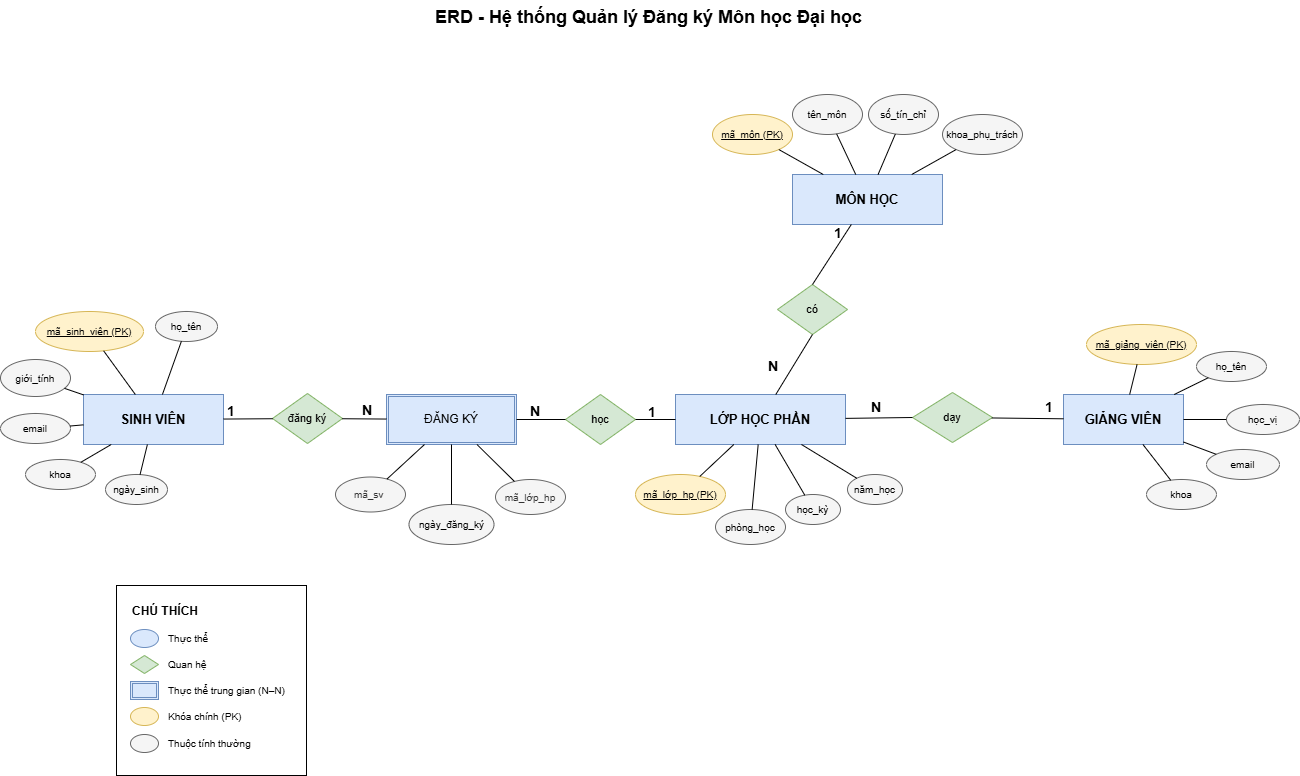

The diagram above was exported from draw.io. Its source (the exported page's mxGraphModel, read from the mxfile embedded in the PNG):
<mxGraphModel dx="3126" dy="828" grid="1" gridSize="10" guides="1" tooltips="1" connect="1" arrows="1" fold="1" page="1" pageScale="1" pageWidth="1654" pageHeight="1169" math="0" shadow="0">
  <root>
    <mxCell id="0" />
    <mxCell id="1" parent="0" />
    <mxCell id="10" parent="1" style="rectangle;whiteSpace=wrap;html=1;fillColor=#dae8fc;strokeColor=#6c8ebf;fontStyle=1;fontSize=13;" value="SINH VIÊN" vertex="1">
      <mxGeometry height="50" width="140" x="8" y="410" as="geometry" />
    </mxCell>
    <mxCell id="11" parent="1" style="ellipse;whiteSpace=wrap;html=1;fillColor=#fff2cc;strokeColor=#d6b656;fontSize=10;" value="&lt;u&gt;mã_sinh_viên (PK)&lt;/u&gt;" vertex="1">
      <mxGeometry height="40" width="108" x="-40" y="327" as="geometry" />
    </mxCell>
    <mxCell id="12" parent="1" style="ellipse;whiteSpace=wrap;html=1;fillColor=#f5f5f5;strokeColor=#666666;fontSize=10;" value="họ_tên" vertex="1">
      <mxGeometry height="30" width="62" x="80" y="327" as="geometry" />
    </mxCell>
    <mxCell id="13" parent="1" style="ellipse;whiteSpace=wrap;html=1;fillColor=#f5f5f5;strokeColor=#666666;fontSize=10;" value="ngày_sinh" vertex="1">
      <mxGeometry height="30" width="62" x="30" y="490" as="geometry" />
    </mxCell>
    <mxCell id="14" parent="1" style="ellipse;whiteSpace=wrap;html=1;fillColor=#f5f5f5;strokeColor=#666666;fontSize=10;" value="giới_tính" vertex="1">
      <mxGeometry height="37" width="70" x="-75" y="375" as="geometry" />
    </mxCell>
    <mxCell id="15" parent="1" style="ellipse;whiteSpace=wrap;html=1;fillColor=#f5f5f5;strokeColor=#666666;fontSize=10;" value="email" vertex="1">
      <mxGeometry height="30" width="70" x="-75" y="429" as="geometry" />
    </mxCell>
    <mxCell id="16" parent="1" style="ellipse;whiteSpace=wrap;html=1;fillColor=#f5f5f5;strokeColor=#666666;fontSize=10;" value="khoa" vertex="1">
      <mxGeometry height="30" width="70" x="-50" y="475" as="geometry" />
    </mxCell>
    <mxCell id="30" parent="1" style="rectangle;whiteSpace=wrap;html=1;fillColor=#dae8fc;strokeColor=#6c8ebf;fontStyle=1;fontSize=13;" value="MÔN HỌC" vertex="1">
      <mxGeometry height="50" width="150" x="717" y="190" as="geometry" />
    </mxCell>
    <mxCell id="31" parent="1" style="ellipse;whiteSpace=wrap;html=1;fillColor=#fff2cc;strokeColor=#d6b656;fontSize=10;" value="&lt;u&gt;mã_môn (PK)&lt;/u&gt;" vertex="1">
      <mxGeometry height="40" width="80" x="637" y="130" as="geometry" />
    </mxCell>
    <mxCell id="32" parent="1" style="ellipse;whiteSpace=wrap;html=1;fillColor=#f5f5f5;strokeColor=#666666;fontSize=10;" value="tên_môn" vertex="1">
      <mxGeometry height="40" width="70" x="717" y="110" as="geometry" />
    </mxCell>
    <mxCell id="33" parent="1" style="ellipse;whiteSpace=wrap;html=1;fillColor=#f5f5f5;strokeColor=#666666;fontSize=10;" value="số_tín_chỉ" vertex="1">
      <mxGeometry height="40" width="70" x="793" y="110" as="geometry" />
    </mxCell>
    <mxCell id="34" parent="1" style="ellipse;whiteSpace=wrap;html=1;fillColor=#f5f5f5;strokeColor=#666666;fontSize=10;" value="khoa_phụ_trách" vertex="1">
      <mxGeometry height="40" width="80" x="867" y="130" as="geometry" />
    </mxCell>
    <mxCell id="40" parent="1" style="rectangle;whiteSpace=wrap;html=1;fillColor=#dae8fc;strokeColor=#6c8ebf;fontStyle=1;fontSize=13;" value="GIẢNG VIÊN" vertex="1">
      <mxGeometry height="50" width="120" x="988" y="410" as="geometry" />
    </mxCell>
    <mxCell id="41" parent="1" style="ellipse;whiteSpace=wrap;html=1;fillColor=#fff2cc;strokeColor=#d6b656;fontSize=10;" value="&lt;u&gt;mã_giảng_viên (PK)&lt;/u&gt;" vertex="1">
      <mxGeometry height="40" width="110" x="1011" y="340" as="geometry" />
    </mxCell>
    <mxCell id="42" parent="1" style="ellipse;whiteSpace=wrap;html=1;fillColor=#f5f5f5;strokeColor=#666666;fontSize=10;" value="họ_tên" vertex="1">
      <mxGeometry height="30" width="70" x="1121" y="367" as="geometry" />
    </mxCell>
    <mxCell id="43" parent="1" style="ellipse;whiteSpace=wrap;html=1;fillColor=#f5f5f5;strokeColor=#666666;fontSize=10;" value="học_vị" vertex="1">
      <mxGeometry height="30" width="73" x="1151" y="420" as="geometry" />
    </mxCell>
    <mxCell id="44" parent="1" style="ellipse;whiteSpace=wrap;html=1;fillColor=#f5f5f5;strokeColor=#666666;fontSize=10;" value="email" vertex="1">
      <mxGeometry height="30" width="73" x="1131" y="465" as="geometry" />
    </mxCell>
    <mxCell id="45" parent="1" style="ellipse;whiteSpace=wrap;html=1;fillColor=#f5f5f5;strokeColor=#666666;fontSize=10;" value="khoa" vertex="1">
      <mxGeometry height="30" width="70" x="1071" y="495" as="geometry" />
    </mxCell>
    <mxCell id="60" parent="1" style="rectangle;whiteSpace=wrap;html=1;fillColor=#dae8fc;strokeColor=#6c8ebf;fontStyle=1;fontSize=13;" value="LỚP HỌC PHẦN" vertex="1">
      <mxGeometry height="50" width="170" x="600" y="410" as="geometry" />
    </mxCell>
    <mxCell id="61" parent="1" style="ellipse;whiteSpace=wrap;html=1;fillColor=#fff2cc;strokeColor=#d6b656;fontSize=10;" value="&lt;u&gt;mã_lớp_hp (PK)&lt;/u&gt;" vertex="1">
      <mxGeometry height="40" width="90" x="560" y="490" as="geometry" />
    </mxCell>
    <mxCell id="62" parent="1" style="ellipse;whiteSpace=wrap;html=1;fillColor=#f5f5f5;strokeColor=#666666;fontSize=10;" value="học_kỳ" vertex="1">
      <mxGeometry height="30" width="55" x="710" y="510" as="geometry" />
    </mxCell>
    <mxCell id="63" parent="1" style="ellipse;whiteSpace=wrap;html=1;fillColor=#f5f5f5;strokeColor=#666666;fontSize=10;" value="năm_học" vertex="1">
      <mxGeometry height="30" width="55" x="772" y="490" as="geometry" />
    </mxCell>
    <mxCell id="64" parent="1" style="ellipse;whiteSpace=wrap;html=1;fillColor=#f5f5f5;strokeColor=#666666;fontSize=10;" value="phòng_học" vertex="1">
      <mxGeometry height="35" width="70" x="640" y="525" as="geometry" />
    </mxCell>
    <mxCell id="80" parent="1" style="shape=ext;double=1;rounded=0;whiteSpace=wrap;html=1;fillColor=#dae8fc;strokeColor=#6c8ebf;" value="ĐĂNG KÝ" vertex="1">
      <mxGeometry height="50" width="130" x="311" y="410" as="geometry" />
    </mxCell>
    <mxCell id="81" parent="1" style="ellipse;whiteSpace=wrap;html=1;fillColor=#f5f5f5;strokeColor=#666666;fontSize=10;fontColor=#333333;" value="mã_sv&amp;nbsp;" vertex="1">
      <mxGeometry height="35" width="70" x="260" y="492.5" as="geometry" />
    </mxCell>
    <mxCell id="82" parent="1" style="ellipse;whiteSpace=wrap;html=1;fillColor=#f5f5f5;strokeColor=#666666;fontSize=10;fontColor=#333333;" value="mã_lớp_hp" vertex="1">
      <mxGeometry height="35" width="70" x="420" y="495" as="geometry" />
    </mxCell>
    <mxCell id="83" parent="1" style="ellipse;whiteSpace=wrap;html=1;fillColor=#f5f5f5;strokeColor=#666666;fontSize=10;" value="ngày_đăng_ký" vertex="1">
      <mxGeometry height="40" width="85" x="333.5" y="520" as="geometry" />
    </mxCell>
    <mxCell id="90" parent="1" style="rhombus;whiteSpace=wrap;html=1;fillColor=#d5e8d4;strokeColor=#82b366;fontSize=11;" value="có" vertex="1">
      <mxGeometry height="50" width="70" x="702" y="300" as="geometry" />
    </mxCell>
    <mxCell id="91" parent="1" style="text;html=1;fontSize=14;fontStyle=1;" value="1" vertex="1">
      <mxGeometry height="30" width="30" x="757" y="234" as="geometry" />
    </mxCell>
    <mxCell id="92" parent="1" style="text;html=1;fontSize=14;fontStyle=1;" value="N" vertex="1">
      <mxGeometry height="30" width="30" x="691" y="367" as="geometry" />
    </mxCell>
    <mxCell id="100" parent="1" style="rhombus;whiteSpace=wrap;html=1;fillColor=#d5e8d4;strokeColor=#82b366;fontSize=11;" value="dạy" vertex="1">
      <mxGeometry height="50" width="80" x="837" y="408" as="geometry" />
    </mxCell>
    <mxCell id="101" parent="1" style="text;html=1;fontSize=14;fontStyle=1;" value="1" vertex="1">
      <mxGeometry height="30" width="30" x="968" y="408" as="geometry" />
    </mxCell>
    <mxCell id="102" parent="1" style="text;html=1;fontSize=14;fontStyle=1;" value="N" vertex="1">
      <mxGeometry height="30" width="30" x="794" y="408" as="geometry" />
    </mxCell>
    <mxCell id="110" parent="1" style="text;html=1;fontSize=14;fontStyle=1;" value="N" vertex="1">
      <mxGeometry height="30" width="30" x="285" y="411" as="geometry" />
    </mxCell>
    <mxCell id="111" parent="1" style="text;html=1;fontSize=14;fontStyle=1;" value="1" vertex="1">
      <mxGeometry height="30" width="30" x="150" y="412" as="geometry" />
    </mxCell>
    <mxCell id="113" parent="1" style="text;html=1;fontSize=14;fontStyle=1;" value="N" vertex="1">
      <mxGeometry height="30" width="30" x="453" y="412" as="geometry" />
    </mxCell>
    <mxCell id="114" parent="1" style="text;html=1;fontSize=14;fontStyle=1;" value="1" vertex="1">
      <mxGeometry height="30" width="30" x="571" y="413" as="geometry" />
    </mxCell>
    <mxCell id="300" parent="1" style="text;html=1;fontStyle=1;fontSize=18;align=center;" value="ERD - Hệ thống Quản lý Đăng ký Môn học Đại học" vertex="1">
      <mxGeometry height="40" width="700" x="223" y="16" as="geometry" />
    </mxCell>
    <mxCell id="SpbYF79viQAFeRYSk1v3-351" parent="1" style="whiteSpace=wrap;html=1;aspect=fixed;" value="" vertex="1">
      <mxGeometry height="190" width="190" x="41" y="601" as="geometry" />
    </mxCell>
    <mxCell id="SpbYF79viQAFeRYSk1v3-352" parent="1" style="text;html=1;fontStyle=1;fontSize=12;" value="CHÚ THÍCH" vertex="1">
      <mxGeometry height="25" width="120" x="55" y="613" as="geometry" />
    </mxCell>
    <mxCell id="SpbYF79viQAFeRYSk1v3-353" parent="1" style="ellipse;fillColor=#dae8fc;strokeColor=#6c8ebf;" value="" vertex="1">
      <mxGeometry height="18" width="28" x="55" y="645" as="geometry" />
    </mxCell>
    <mxCell id="SpbYF79viQAFeRYSk1v3-354" parent="1" style="text;html=1;fontSize=10;" value="Thực thể" vertex="1">
      <mxGeometry height="22" width="100" x="91" y="642" as="geometry" />
    </mxCell>
    <mxCell id="SpbYF79viQAFeRYSk1v3-355" parent="1" style="rhombus;fillColor=#d5e8d4;strokeColor=#82b366;" value="" vertex="1">
      <mxGeometry height="18" width="28" x="55" y="671" as="geometry" />
    </mxCell>
    <mxCell id="SpbYF79viQAFeRYSk1v3-356" parent="1" style="text;html=1;fontSize=10;" value="Quan hệ" vertex="1">
      <mxGeometry height="22" width="100" x="91" y="668" as="geometry" />
    </mxCell>
    <mxCell id="SpbYF79viQAFeRYSk1v3-357" parent="1" style="shape=ext;double=1;rounded=0;whiteSpace=wrap;html=1;fillColor=#dae8fc;strokeColor=#6c8ebf;" value="" vertex="1">
      <mxGeometry height="18" width="28" x="55" y="697" as="geometry" />
    </mxCell>
    <mxCell id="SpbYF79viQAFeRYSk1v3-358" parent="1" style="text;html=1;fontSize=10;" value="Thực thể trung gian (N–N)" vertex="1">
      <mxGeometry height="22" width="139" x="91" y="694" as="geometry" />
    </mxCell>
    <mxCell id="SpbYF79viQAFeRYSk1v3-359" parent="1" style="ellipse;fillColor=#fff2cc;strokeColor=#d6b656;" value="" vertex="1">
      <mxGeometry height="18" width="28" x="55" y="723" as="geometry" />
    </mxCell>
    <mxCell id="SpbYF79viQAFeRYSk1v3-360" parent="1" style="text;html=1;fontSize=10;" value="Khóa chính (PK)" vertex="1">
      <mxGeometry height="22" width="129" x="91" y="720" as="geometry" />
    </mxCell>
    <mxCell id="SpbYF79viQAFeRYSk1v3-363" parent="1" style="ellipse;fillColor=#f5f5f5;strokeColor=#666;" value="" vertex="1">
      <mxGeometry height="18" width="28" x="55" y="750" as="geometry" />
    </mxCell>
    <mxCell id="SpbYF79viQAFeRYSk1v3-364" parent="1" style="text;html=1;fontSize=10;" value="Thuộc tính thường" vertex="1">
      <mxGeometry height="22" width="130" x="91" y="747" as="geometry" />
    </mxCell>
    <mxCell id="771ur9Aq8k8Q4F1zdMOq-300" edge="1" parent="1" source="31" style="endArrow=none;html=1;rounded=0;" target="30" value="">
      <mxGeometry height="50" relative="1" width="50" as="geometry">
        <mxPoint x="752" y="250" as="sourcePoint" />
        <mxPoint x="802" y="200" as="targetPoint" />
      </mxGeometry>
    </mxCell>
    <mxCell id="771ur9Aq8k8Q4F1zdMOq-302" edge="1" parent="1" source="34" style="endArrow=none;html=1;rounded=0;" target="30" value="">
      <mxGeometry height="50" relative="1" width="50" as="geometry">
        <mxPoint x="542" y="270" as="sourcePoint" />
        <mxPoint x="592" y="220" as="targetPoint" />
      </mxGeometry>
    </mxCell>
    <mxCell id="771ur9Aq8k8Q4F1zdMOq-303" edge="1" parent="1" source="33" style="endArrow=none;html=1;rounded=0;" target="30" value="">
      <mxGeometry height="50" relative="1" width="50" as="geometry">
        <mxPoint x="592" y="270" as="sourcePoint" />
        <mxPoint x="642" y="220" as="targetPoint" />
      </mxGeometry>
    </mxCell>
    <mxCell id="771ur9Aq8k8Q4F1zdMOq-304" edge="1" parent="1" source="30" style="endArrow=none;html=1;rounded=0;" target="32" value="">
      <mxGeometry height="50" relative="1" width="50" as="geometry">
        <mxPoint x="592" y="260" as="sourcePoint" />
        <mxPoint x="642" y="210" as="targetPoint" />
      </mxGeometry>
    </mxCell>
    <mxCell id="771ur9Aq8k8Q4F1zdMOq-305" edge="1" parent="1" source="90" style="endArrow=none;html=1;rounded=0;exitX=0.5;exitY=0;exitDx=0;exitDy=0;" target="30" value="">
      <mxGeometry height="50" relative="1" width="50" as="geometry">
        <mxPoint x="602" y="360" as="sourcePoint" />
        <mxPoint x="652" y="310" as="targetPoint" />
      </mxGeometry>
    </mxCell>
    <mxCell id="771ur9Aq8k8Q4F1zdMOq-306" edge="1" parent="1" source="60" style="endArrow=none;html=1;rounded=0;entryX=0.5;entryY=1;entryDx=0;entryDy=0;" target="90" value="">
      <mxGeometry height="50" relative="1" width="50" as="geometry">
        <mxPoint x="680" y="340" as="sourcePoint" />
        <mxPoint x="730" y="290" as="targetPoint" />
      </mxGeometry>
    </mxCell>
    <mxCell id="771ur9Aq8k8Q4F1zdMOq-309" edge="1" parent="1" source="61" style="endArrow=none;html=1;rounded=0;" target="60" value="">
      <mxGeometry height="50" relative="1" width="50" as="geometry">
        <mxPoint x="620" y="510" as="sourcePoint" />
        <mxPoint x="660" y="470" as="targetPoint" />
      </mxGeometry>
    </mxCell>
    <mxCell id="771ur9Aq8k8Q4F1zdMOq-310" edge="1" parent="1" source="60" style="endArrow=none;html=1;rounded=0;" target="64" value="">
      <mxGeometry height="50" relative="1" width="50" as="geometry">
        <mxPoint x="550" y="620" as="sourcePoint" />
        <mxPoint x="600" y="570" as="targetPoint" />
      </mxGeometry>
    </mxCell>
    <mxCell id="771ur9Aq8k8Q4F1zdMOq-311" edge="1" parent="1" source="60" style="endArrow=none;html=1;rounded=0;" target="63" value="">
      <mxGeometry height="50" relative="1" width="50" as="geometry">
        <mxPoint x="580" y="650" as="sourcePoint" />
        <mxPoint x="630" y="600" as="targetPoint" />
      </mxGeometry>
    </mxCell>
    <mxCell id="771ur9Aq8k8Q4F1zdMOq-312" edge="1" parent="1" source="60" style="endArrow=none;html=1;rounded=0;" target="62" value="">
      <mxGeometry height="50" relative="1" width="50" as="geometry">
        <mxPoint x="580" y="650" as="sourcePoint" />
        <mxPoint x="630" y="600" as="targetPoint" />
      </mxGeometry>
    </mxCell>
    <mxCell id="771ur9Aq8k8Q4F1zdMOq-313" edge="1" parent="1" source="40" style="endArrow=none;html=1;rounded=0;" target="41" value="">
      <mxGeometry height="50" relative="1" width="50" as="geometry">
        <mxPoint x="1068" y="480" as="sourcePoint" />
        <mxPoint x="1118" y="430" as="targetPoint" />
      </mxGeometry>
    </mxCell>
    <mxCell id="771ur9Aq8k8Q4F1zdMOq-314" edge="1" parent="1" source="40" style="endArrow=none;html=1;rounded=0;" target="42" value="">
      <mxGeometry height="50" relative="1" width="50" as="geometry">
        <mxPoint x="1008" y="570" as="sourcePoint" />
        <mxPoint x="1058" y="520" as="targetPoint" />
      </mxGeometry>
    </mxCell>
    <mxCell id="771ur9Aq8k8Q4F1zdMOq-315" edge="1" parent="1" source="40" style="endArrow=none;html=1;rounded=0;" target="44" value="">
      <mxGeometry height="50" relative="1" width="50" as="geometry">
        <mxPoint x="1008" y="570" as="sourcePoint" />
        <mxPoint x="1058" y="520" as="targetPoint" />
      </mxGeometry>
    </mxCell>
    <mxCell id="771ur9Aq8k8Q4F1zdMOq-316" edge="1" parent="1" source="40" style="endArrow=none;html=1;rounded=0;" target="45" value="">
      <mxGeometry height="50" relative="1" width="50" as="geometry">
        <mxPoint x="928" y="570" as="sourcePoint" />
        <mxPoint x="978" y="520" as="targetPoint" />
      </mxGeometry>
    </mxCell>
    <mxCell id="771ur9Aq8k8Q4F1zdMOq-317" edge="1" parent="1" source="40" style="endArrow=none;html=1;rounded=0;" target="43" value="">
      <mxGeometry height="50" relative="1" width="50" as="geometry">
        <mxPoint x="1018" y="610" as="sourcePoint" />
        <mxPoint x="1068" y="560" as="targetPoint" />
      </mxGeometry>
    </mxCell>
    <mxCell id="771ur9Aq8k8Q4F1zdMOq-318" edge="1" parent="1" source="100" style="endArrow=none;html=1;rounded=0;exitX=0;exitY=0.5;exitDx=0;exitDy=0;" target="60" value="">
      <mxGeometry height="50" relative="1" width="50" as="geometry">
        <mxPoint x="860" y="570" as="sourcePoint" />
        <mxPoint x="910" y="520" as="targetPoint" />
      </mxGeometry>
    </mxCell>
    <mxCell id="771ur9Aq8k8Q4F1zdMOq-319" edge="1" parent="1" source="100" style="endArrow=none;html=1;rounded=0;" target="40" value="">
      <mxGeometry height="50" relative="1" width="50" as="geometry">
        <mxPoint x="900" y="570" as="sourcePoint" />
        <mxPoint x="950" y="520" as="targetPoint" />
      </mxGeometry>
    </mxCell>
    <mxCell id="771ur9Aq8k8Q4F1zdMOq-320" edge="1" parent="1" source="10" style="endArrow=none;html=1;rounded=0;" target="11" value="">
      <mxGeometry height="50" relative="1" width="50" as="geometry">
        <mxPoint x="8" y="430" as="sourcePoint" />
        <mxPoint x="58" y="380" as="targetPoint" />
      </mxGeometry>
    </mxCell>
    <mxCell id="771ur9Aq8k8Q4F1zdMOq-321" edge="1" parent="1" source="14" style="endArrow=none;html=1;rounded=0;" target="10" value="">
      <mxGeometry height="50" relative="1" width="50" as="geometry">
        <mxPoint x="-12" y="480" as="sourcePoint" />
        <mxPoint x="38" y="430" as="targetPoint" />
      </mxGeometry>
    </mxCell>
    <mxCell id="771ur9Aq8k8Q4F1zdMOq-322" edge="1" parent="1" source="15" style="endArrow=none;html=1;rounded=0;" target="10" value="">
      <mxGeometry height="50" relative="1" width="50" as="geometry">
        <mxPoint x="-2" y="510" as="sourcePoint" />
        <mxPoint x="48" y="460" as="targetPoint" />
      </mxGeometry>
    </mxCell>
    <mxCell id="771ur9Aq8k8Q4F1zdMOq-323" edge="1" parent="1" source="16" style="endArrow=none;html=1;rounded=0;" target="10" value="">
      <mxGeometry height="50" relative="1" width="50" as="geometry">
        <mxPoint x="-2" y="550" as="sourcePoint" />
        <mxPoint x="48" y="500" as="targetPoint" />
      </mxGeometry>
    </mxCell>
    <mxCell id="771ur9Aq8k8Q4F1zdMOq-324" edge="1" parent="1" source="10" style="endArrow=none;html=1;rounded=0;" target="12" value="">
      <mxGeometry height="50" relative="1" width="50" as="geometry">
        <mxPoint x="58" y="450" as="sourcePoint" />
        <mxPoint x="48" y="510" as="targetPoint" />
      </mxGeometry>
    </mxCell>
    <mxCell id="771ur9Aq8k8Q4F1zdMOq-325" edge="1" parent="1" source="10" style="endArrow=none;html=1;rounded=0;" target="13" value="">
      <mxGeometry height="50" relative="1" width="50" as="geometry">
        <mxPoint x="38" y="560" as="sourcePoint" />
        <mxPoint x="88" y="510" as="targetPoint" />
      </mxGeometry>
    </mxCell>
    <mxCell id="771ur9Aq8k8Q4F1zdMOq-327" edge="1" parent="1" source="82" style="endArrow=none;html=1;rounded=0;" target="80" value="">
      <mxGeometry height="50" relative="1" width="50" as="geometry">
        <mxPoint x="415" y="560" as="sourcePoint" />
        <mxPoint x="460" y="510" as="targetPoint" />
      </mxGeometry>
    </mxCell>
    <mxCell id="771ur9Aq8k8Q4F1zdMOq-328" edge="1" parent="1" source="81" style="endArrow=none;html=1;rounded=0;" target="80" value="">
      <mxGeometry height="50" relative="1" width="50" as="geometry">
        <mxPoint x="400" y="550" as="sourcePoint" />
        <mxPoint x="450" y="500" as="targetPoint" />
      </mxGeometry>
    </mxCell>
    <mxCell id="771ur9Aq8k8Q4F1zdMOq-329" edge="1" parent="1" source="83" style="endArrow=none;html=1;rounded=0;" target="80" value="">
      <mxGeometry height="50" relative="1" width="50" as="geometry">
        <mxPoint x="400" y="560" as="sourcePoint" />
        <mxPoint x="450" y="510" as="targetPoint" />
      </mxGeometry>
    </mxCell>
    <mxCell id="771ur9Aq8k8Q4F1zdMOq-335" parent="1" style="rhombus;whiteSpace=wrap;html=1;fillColor=#d5e8d4;strokeColor=#82b366;fontSize=11;" value="đăng ký" vertex="1">
      <mxGeometry height="50" width="70" x="197" y="409" as="geometry" />
    </mxCell>
    <mxCell id="771ur9Aq8k8Q4F1zdMOq-336" parent="1" style="rhombus;whiteSpace=wrap;html=1;fillColor=#d5e8d4;strokeColor=#82b366;fontSize=11;" value="học" vertex="1">
      <mxGeometry height="50" width="70" x="490" y="410" as="geometry" />
    </mxCell>
    <mxCell id="771ur9Aq8k8Q4F1zdMOq-337" edge="1" parent="1" source="10" style="endArrow=none;html=1;rounded=0;" target="771ur9Aq8k8Q4F1zdMOq-335" value="">
      <mxGeometry height="50" relative="1" width="50" as="geometry">
        <mxPoint x="390" y="480" as="sourcePoint" />
        <mxPoint x="440" y="430" as="targetPoint" />
      </mxGeometry>
    </mxCell>
    <mxCell id="771ur9Aq8k8Q4F1zdMOq-339" edge="1" parent="1" source="771ur9Aq8k8Q4F1zdMOq-335" style="endArrow=none;html=1;rounded=0;" target="80" value="">
      <mxGeometry height="50" relative="1" width="50" as="geometry">
        <mxPoint x="390" y="480" as="sourcePoint" />
        <mxPoint x="440" y="430" as="targetPoint" />
      </mxGeometry>
    </mxCell>
    <mxCell id="771ur9Aq8k8Q4F1zdMOq-340" edge="1" parent="1" source="80" style="endArrow=none;html=1;rounded=0;" target="771ur9Aq8k8Q4F1zdMOq-336" value="">
      <mxGeometry height="50" relative="1" width="50" as="geometry">
        <mxPoint x="460" y="451" as="sourcePoint" />
        <mxPoint x="512" y="450" as="targetPoint" />
      </mxGeometry>
    </mxCell>
    <mxCell id="771ur9Aq8k8Q4F1zdMOq-341" edge="1" parent="1" source="771ur9Aq8k8Q4F1zdMOq-336" style="endArrow=none;html=1;rounded=0;" target="60" value="">
      <mxGeometry height="50" relative="1" width="50" as="geometry">
        <mxPoint x="510" y="471" as="sourcePoint" />
        <mxPoint x="562" y="470" as="targetPoint" />
      </mxGeometry>
    </mxCell>
  </root>
</mxGraphModel>